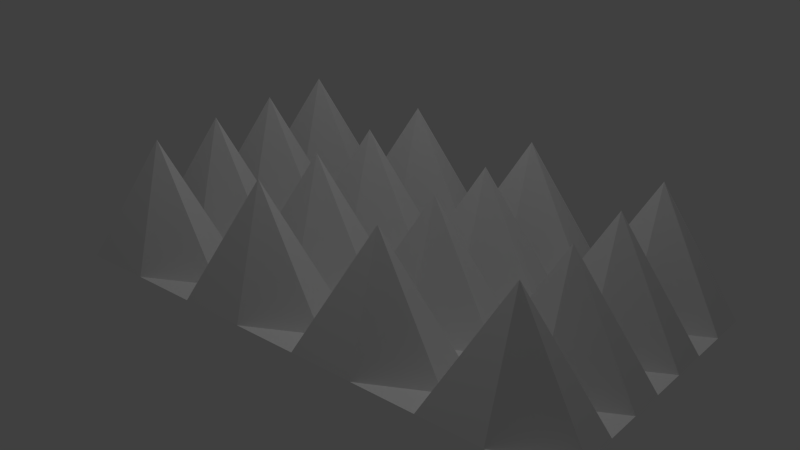 # Source: punxes.blend  (saved by Blender 2.68.0; exported with 4.5.12 LTS)
import bpy
from mathutils import Matrix  # noqa: F401  (used for matrix-valued properties, if any)

bpy.ops.wm.read_factory_settings(use_empty=True)
scene = bpy.context.scene
scene.name = 'Scene'

# ---- collections
col_collection_1 = bpy.data.collections.new('Collection 1'); scene.collection.children.link(col_collection_1)

# ---- materials (node trees are filled in below, after node groups)
mat_material_001 = bpy.data.materials.new('Material.001')
mat_material_001.alpha_threshold = 0.0
mat_material_001.use_transparent_shadow = False
mat_material_001.roughness = 0.5
mat_material_001.line_color = (0.0, 0.0, 0.0, 1.0)

# ---- material node trees

# ---- world
world_world = bpy.data.worlds.new('World'); scene.world = world_world
world_world.color = (0.05088, 0.05088, 0.05088)
world_world.use_sun_shadow = False
world_world.sun_shadow_jitter_overblur = 0.0
world_world.cycles.sampling_method = 'MANUAL'
world_world.cycles.sample_map_resolution = 256

# ---- lights
light_lamp = bpy.data.lights.new('Lamp', 'POINT')
light_lamp.transmission_factor = 0.0
light_lamp.cutoff_distance = 30.0
light_lamp.energy = 100.0
light_lamp.shadow_buffer_clip_start = 1.001
light_lamp.shadow_soft_size = 0.1
light_lamp.shadow_maximum_resolution = 0.006
light_lamp.use_absolute_resolution = True
light_lamp.cycles.use_multiple_importance_sampling = False

# ---- meshes
me_plane = bpy.data.meshes.new('Plane')
me_plane.from_pydata([(1.0, -1.0, 0.0), (-1.0, -1.0, 0.0), (1.0, 1.0, 0.0), (-1.0, 1.0, 0.0), (0.0, -1.0, 0.0), (0.0, 1.0, 0.0), (1.0, 0.0, 0.0), (-1.0, 0.0, 0.0), (0.0, 0.0, 0.0), (-0.5, -1.0, 0.0), (-0.5, 1.0, 0.0), (1.0, 0.5, 0.0), (-1.0, -0.5, 0.0), (0.5, -1.0, 0.0), (0.5, 1.0, 0.0), (1.0, -0.5, 0.0), (-1.0, 0.5, 0.0), (0.0, 0.5, 0.0), (0.0, -0.5, 0.0), (-0.5, 0.0, 0.0), (0.5, 0.0, 0.0), (0.5, 0.5, 0.0), (-0.5, 0.5, 0.0), (-0.5, -0.5, 0.0), (0.5, -0.5, 0.0), (-0.75, -1.0, 0.0), (-0.75, 1.0, 0.0), (1.0, 0.75, 0.0), (-1.0, -0.75, 0.0), (0.75, -1.0, 0.0), (0.75, 1.0, 0.0), (1.0, -0.75, 0.0), (-1.0, 0.75, 0.0), (0.0, 0.75, 0.0), (0.0, -0.75, 0.0), (-0.75, 0.0, 0.0), (0.25, 0.0, 0.0), (-0.25, -1.0, 0.0), (-0.25, 1.0, 0.0), (1.0, 0.25, 0.0), (-1.0, -0.25, 0.0), (0.25, -1.0, 0.0), (0.25, 1.0, 0.0), (1.0, -0.25, 0.0), (-1.0, 0.25, 0.0), (0.0, 0.25, 0.0), (0.0, -0.25, 0.0), (-0.25, 0.0, 0.0), (0.75, 0.0, 0.0), (0.5, 0.75, 0.0), (0.5, 0.25, 0.0), (0.25, 0.5, 0.0), (0.75, 0.5, 0.0), (-0.5, 0.75, 0.0), (-0.5, 0.25, 0.0), (-0.75, 0.5, 0.0), (-0.25, 0.5, 0.0), (-0.5, -0.25, 0.0), (-0.5, -0.75, 0.0), (-0.75, -0.5, 0.0), (-0.25, -0.5, 0.0), (0.5, -0.25, 0.0), (0.5, -0.75, 0.0), (0.25, -0.5, 0.0), (0.75, -0.5, 0.0), (0.75, 0.75, 0.8994), (-0.25, 0.75, 0.8994), (-0.25, -0.25, 0.8994), (0.75, -0.25, 0.8994), (0.25, 0.75, 0.8994), (0.25, 0.25, 0.8994), (0.75, 0.25, 0.8994), (-0.75, 0.75, 0.8994), (-0.75, 0.25, 0.8994), (-0.25, 0.25, 0.8994), (-0.75, -0.25, 0.8994), (-0.75, -0.75, 0.8994), (-0.25, -0.75, 0.8994), (0.25, -0.25, 0.8994), (0.25, -0.75, 0.8994), (0.75, -0.75, 0.8994)], [], [(65, 27, 2, 30), (66, 33, 5, 38), (67, 46, 8, 47), (68, 43, 6, 48), (69, 49, 14, 42), (70, 50, 21, 51), (71, 39, 11, 52), (72, 53, 10, 26), (73, 54, 22, 55), (74, 45, 17, 56), (75, 57, 19, 35), (76, 58, 23, 59), (77, 34, 18, 60), (78, 61, 20, 36), (79, 62, 24, 63), (80, 31, 15, 64), (49, 65, 30, 14), (21, 52, 65, 49), (52, 11, 27, 65), (53, 66, 38, 10), (22, 56, 66, 53), (56, 17, 33, 66), (57, 67, 47, 19), (23, 60, 67, 57), (60, 18, 46, 67), (61, 68, 48, 20), (24, 64, 68, 61), (64, 15, 43, 68), (33, 69, 42, 5), (17, 51, 69, 33), (51, 21, 49, 69), (45, 70, 51, 17), (8, 36, 70, 45), (36, 20, 50, 70), (50, 71, 52, 21), (20, 48, 71, 50), (48, 6, 39, 71), (32, 72, 26, 3), (16, 55, 72, 32), (55, 22, 53, 72), (44, 73, 55, 16), (7, 35, 73, 44), (35, 19, 54, 73), (54, 74, 56, 22), (19, 47, 74, 54), (47, 8, 45, 74), (40, 75, 35, 7), (12, 59, 75, 40), (59, 23, 57, 75), (28, 76, 59, 12), (1, 25, 76, 28), (25, 9, 58, 76), (58, 77, 60, 23), (9, 37, 77, 58), (37, 4, 34, 77), (46, 78, 36, 8), (18, 63, 78, 46), (63, 24, 61, 78), (34, 79, 63, 18), (4, 41, 79, 34), (41, 13, 62, 79), (62, 80, 64, 24), (13, 29, 80, 62), (29, 0, 31, 80)])
_uv = me_plane.uv_layers.new(name='UVMap')
_uv.uv.foreach_set('vector', [0.4996, 0.7531, 0.5446, 0.7359, 0.5496, 0.7445, 0.5478, 0.7542, 0.5608, 0.7646, 0.5821, 0.7564, 0.5845, 0.7605, 0.5836, 0.7651, 0.4914, 0.8018, 0.5128, 0.7937, 0.5151, 0.7977, 0.5143, 0.8023, 0.491, 0.8191, 0.5124, 0.8109, 0.5147, 0.815, 0.5139, 0.8196, 0.4998, 0.7457, 0.548, 0.7468, 0.5493, 0.7566, 0.544, 0.7649, 0.5577, 0.8194, 0.5791, 0.8113, 0.5814, 0.8153, 0.5806, 0.82, 0.4928, 0.7414, 0.5156, 0.7419, 0.5163, 0.7465, 0.5138, 0.7505, 0.4962, 0.7404, 0.5413, 0.7232, 0.5462, 0.7318, 0.5445, 0.7415, 0.4914, 0.8018, 0.5143, 0.8023, 0.5149, 0.807, 0.5124, 0.8109, 0.5164, 0.7419, 0.5378, 0.7337, 0.5401, 0.7378, 0.5392, 0.7424, 0.562, 0.812, 0.5834, 0.8039, 0.5857, 0.808, 0.5849, 0.8126, 0.5398, 0.7511, 0.5612, 0.7429, 0.5635, 0.747, 0.5626, 0.7516, 0.4924, 0.7586, 0.5138, 0.7505, 0.5161, 0.7545, 0.5153, 0.7592, 0.5166, 0.7333, 0.5379, 0.7251, 0.5403, 0.7292, 0.5394, 0.7338, 0.493, 0.7327, 0.5158, 0.7332, 0.5165, 0.7379, 0.514, 0.7418, 0.5158, 0.7678, 0.5372, 0.7597, 0.5395, 0.7637, 0.5387, 0.7683, 0.5845, 0.8176, 0.5363, 0.8165, 0.5814, 0.7993, 0.5863, 0.8078, 0.5875, 0.7302, 0.5866, 0.7349, 0.5638, 0.7343, 0.5852, 0.7262, 0.5362, 0.8028, 0.5385, 0.8069, 0.5377, 0.8115, 0.5148, 0.811, 0.5464, 0.7534, 0.4982, 0.7523, 0.5432, 0.7351, 0.5482, 0.7437, 0.5639, 0.7297, 0.563, 0.7343, 0.5402, 0.7338, 0.5615, 0.7256, 0.5614, 0.7343, 0.5637, 0.7383, 0.5628, 0.743, 0.54, 0.7424, 0.61, 0.744, 0.5872, 0.7435, 0.6086, 0.7354, 0.6109, 0.7394, 0.5399, 0.7464, 0.539, 0.7511, 0.5162, 0.7505, 0.5376, 0.7424, 0.5676, 0.7131, 0.5699, 0.7172, 0.5691, 0.7218, 0.5462, 0.7213, 0.6093, 0.7786, 0.5864, 0.778, 0.6078, 0.7699, 0.6101, 0.774, 0.5623, 0.7988, 0.5615, 0.8034, 0.5386, 0.8029, 0.56, 0.7947, 0.6068, 0.8131, 0.6091, 0.8171, 0.6083, 0.8217, 0.5854, 0.8212, 0.548, 0.7468, 0.4998, 0.7457, 0.5448, 0.7285, 0.5497, 0.7371, 0.5865, 0.7734, 0.5857, 0.778, 0.5628, 0.7775, 0.5842, 0.7694, 0.5364, 0.7942, 0.5387, 0.7983, 0.5379, 0.8029, 0.515, 0.8023, 0.6097, 0.7613, 0.5868, 0.7608, 0.6082, 0.7526, 0.6105, 0.7567, 0.5627, 0.7815, 0.5619, 0.7861, 0.539, 0.7856, 0.5604, 0.7775, 0.5912, 0.7137, 0.5935, 0.7177, 0.5927, 0.7224, 0.5698, 0.7218, 0.5455, 0.7213, 0.5226, 0.7208, 0.544, 0.7126, 0.5463, 0.7167, 0.6107, 0.7481, 0.6099, 0.7527, 0.587, 0.7521, 0.6084, 0.744, 0.5122, 0.8196, 0.5145, 0.8236, 0.5137, 0.8282, 0.4908, 0.8277, 0.5488, 0.7443, 0.5005, 0.7432, 0.5456, 0.726, 0.5505, 0.7346, 0.5871, 0.7475, 0.5863, 0.7521, 0.5634, 0.7516, 0.5848, 0.7435, 0.5838, 0.7866, 0.5861, 0.7907, 0.5853, 0.7953, 0.5624, 0.7948, 0.6095, 0.7699, 0.5866, 0.7694, 0.608, 0.7613, 0.6103, 0.7653, 0.6093, 0.8085, 0.6085, 0.8131, 0.5856, 0.8126, 0.607, 0.8044, 0.5594, 0.8206, 0.5617, 0.8247, 0.5609, 0.8293, 0.538, 0.8288, 0.5851, 0.8039, 0.5622, 0.8034, 0.5836, 0.7953, 0.5859, 0.7993, 0.5873, 0.7389, 0.5864, 0.7435, 0.5636, 0.743, 0.585, 0.7348, 0.6066, 0.8217, 0.6089, 0.8258, 0.6081, 0.8304, 0.5852, 0.8299, 0.5381, 0.7942, 0.5152, 0.7937, 0.5366, 0.7856, 0.5389, 0.7896, 0.6099, 0.7826, 0.6091, 0.7872, 0.5862, 0.7867, 0.6076, 0.7785, 0.513, 0.785, 0.5153, 0.7891, 0.5145, 0.7937, 0.4916, 0.7932, 0.5385, 0.777, 0.5156, 0.7764, 0.537, 0.7683, 0.5393, 0.7723, 0.5629, 0.7729, 0.5621, 0.7775, 0.5392, 0.777, 0.5606, 0.7688, 0.5143, 0.7246, 0.5167, 0.7286, 0.5158, 0.7332, 0.493, 0.7327, 0.6087, 0.8045, 0.5858, 0.8039, 0.6072, 0.7958, 0.6095, 0.7999, 0.5631, 0.7643, 0.5623, 0.7689, 0.5394, 0.7683, 0.5608, 0.7602, 0.5598, 0.8034, 0.5621, 0.8074, 0.5613, 0.812, 0.5384, 0.8115, 0.6089, 0.7958, 0.586, 0.7953, 0.6074, 0.7872, 0.6097, 0.7912, 0.5633, 0.7556, 0.5625, 0.7602, 0.5396, 0.7597, 0.561, 0.7516, 0.5358, 0.8201, 0.5381, 0.8242, 0.5373, 0.8288, 0.5144, 0.8282, 0.6102, 0.7354, 0.5874, 0.7349, 0.6088, 0.7267, 0.6111, 0.7308, 0.5391, 0.781, 0.5383, 0.7856, 0.5154, 0.7851, 0.5368, 0.7769, 0.5602, 0.7861, 0.5625, 0.7902, 0.5617, 0.7948, 0.5388, 0.7942, 0.6163, 0.7229, 0.5934, 0.7224, 0.6148, 0.7142, 0.6171, 0.7183, 0.5383, 0.8155, 0.5375, 0.8201, 0.5146, 0.8196, 0.536, 0.8115, 0.584, 0.778, 0.5863, 0.7821, 0.5855, 0.7867, 0.5626, 0.7861])
me_plane.materials.append(mat_material_001)
me_plane.use_remesh_preserve_volume = False
me_plane.use_remesh_preserve_attributes = False
me_plane.use_mirror_vertex_groups = False
me_plane.update()

# ---- objects
ob_plane = bpy.data.objects.new('Plane', me_plane)
ob_lamp = bpy.data.objects.new('Lamp', light_lamp)

# ---- transforms, parenting, visibility, modifiers, constraints
ob_plane.location = (0.0, 0.0, 0.0)
ob_plane.scale = (2.365, 1.27, 1.27)
ob_plane.lineart.crease_threshold = 0.0
_vg = ob_plane.vertex_groups.new(name='Group')
ob_lamp.location = (0.5922, -0.8472, 5.584)
ob_lamp.rotation_euler = (0.6503, 0.05522, 1.866)
ob_lamp.lock_rotations_4d = False
ob_lamp.empty_display_type = 'ARROWS'
ob_lamp.color = (0.0, 0.0, 0.0, 0.0)
ob_lamp.lineart.crease_threshold = 0.0

# ---- collection membership
col_collection_1.objects.link(ob_plane)
col_collection_1.objects.link(ob_lamp)

# ---- scene / render settings (as saved in the file)
scene.frame_start = 0; scene.frame_end = 250; scene.frame_set(1)
scene.render.engine = 'BLENDER_EEVEE_NEXT'
scene.render.image_settings.color_mode = 'RGB'
scene.render.image_settings.compression = 90
scene.render.resolution_percentage = 50
scene.render.dither_intensity = 0.0
scene.cycles.use_denoising = False
scene.cycles.samples = 10
scene.cycles.sampling_pattern = 'TABULATED_SOBOL'
scene.cycles.light_sampling_threshold = 0.0
scene.cycles.use_adaptive_sampling = False
scene.cycles.use_light_tree = False
scene.cycles.blur_glossy = 0.0
scene.cycles.volume_bounces = 1
scene.cycles.pixel_filter_type = 'GAUSSIAN'
scene.cycles.sample_clamp_indirect = 0.0
scene.view_settings.view_transform = 'Standard'
bpy.context.view_layer.update()

# ---- added for rendering (the .blend has no active camera): camera
cam_auto = bpy.data.cameras.new('AutoCamera')
cam_auto.lens = 50.0
cam_auto.sensor_width = 36.0
cam_auto.clip_end = 1000.0
ob_auto_camera = bpy.data.objects.new('AutoCamera', cam_auto)
scene.collection.objects.link(ob_auto_camera)
ob_auto_camera.location = (5.07847, -6.09416, 4.63366)
ob_auto_camera.rotation_euler = (1.09748, -7.21219e-08, 0.694738)
scene.camera = ob_auto_camera
bpy.context.view_layer.update()
